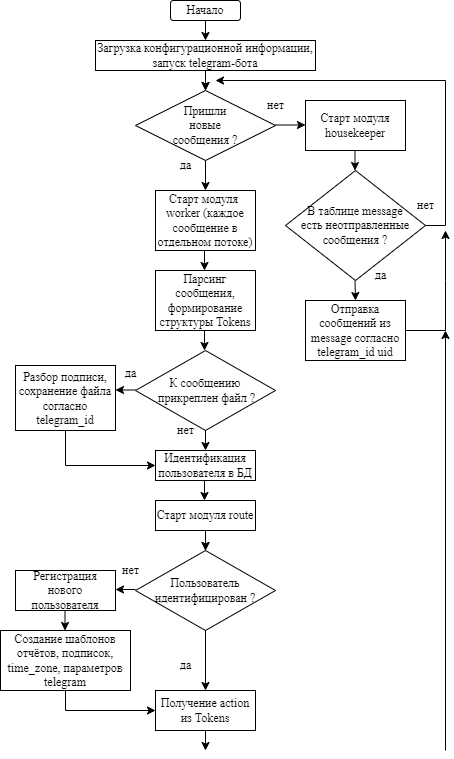

The diagram above was exported from draw.io. Its source (the exported page's mxGraphModel, read from the mxfile embedded in the PNG):
<mxGraphModel dx="1434" dy="758" grid="1" gridSize="10" guides="1" tooltips="1" connect="1" arrows="1" fold="1" page="1" pageScale="1" pageWidth="1100" pageHeight="850" background="none" math="0" shadow="0">
  <root>
    <mxCell id="0" />
    <mxCell id="1" parent="0" />
    <mxCell id="GydJiVa6w5yHV-AoEWcU-1" value="&lt;font style=&quot;font-size: 12px;&quot; face=&quot;Times New Roman&quot;&gt;Начало&lt;/font&gt;" style="rounded=1;whiteSpace=wrap;html=1;" parent="1" vertex="1">
      <mxGeometry x="515" y="80" width="70" height="20" as="geometry" />
    </mxCell>
    <mxCell id="GydJiVa6w5yHV-AoEWcU-9" value="" style="edgeStyle=orthogonalEdgeStyle;rounded=0;orthogonalLoop=1;jettySize=auto;html=1;" parent="1" source="GydJiVa6w5yHV-AoEWcU-2" target="GydJiVa6w5yHV-AoEWcU-3" edge="1">
      <mxGeometry relative="1" as="geometry" />
    </mxCell>
    <mxCell id="GydJiVa6w5yHV-AoEWcU-2" value="&lt;font style=&quot;font-size: 12px;&quot; face=&quot;Times New Roman&quot;&gt;Загрузка конфигурационной информации, запуск telegram-бота&lt;/font&gt;" style="rounded=0;whiteSpace=wrap;html=1;" parent="1" vertex="1">
      <mxGeometry x="440" y="120" width="220" height="30" as="geometry" />
    </mxCell>
    <mxCell id="GydJiVa6w5yHV-AoEWcU-3" value="&lt;font style=&quot;font-size: 12px;&quot; face=&quot;Times New Roman&quot;&gt;Пришли&lt;br&gt;новые &lt;br&gt;сообщения ?&lt;/font&gt;" style="rhombus;whiteSpace=wrap;html=1;" parent="1" vertex="1">
      <mxGeometry x="480" y="170" width="140" height="70" as="geometry" />
    </mxCell>
    <mxCell id="GydJiVa6w5yHV-AoEWcU-4" value="" style="endArrow=classic;html=1;rounded=0;" parent="1" edge="1">
      <mxGeometry width="50" height="50" relative="1" as="geometry">
        <mxPoint x="550" y="100" as="sourcePoint" />
        <mxPoint x="550" y="120" as="targetPoint" />
      </mxGeometry>
    </mxCell>
    <mxCell id="GydJiVa6w5yHV-AoEWcU-6" value="" style="endArrow=classic;html=1;rounded=0;" parent="1" edge="1">
      <mxGeometry width="50" height="50" relative="1" as="geometry">
        <mxPoint x="550" y="150" as="sourcePoint" />
        <mxPoint x="550" y="170" as="targetPoint" />
      </mxGeometry>
    </mxCell>
    <mxCell id="GydJiVa6w5yHV-AoEWcU-8" value="&lt;font style=&quot;font-size: 12px;&quot; face=&quot;Times New Roman&quot;&gt;Старт модуля housekeeper&lt;/font&gt;" style="rounded=0;whiteSpace=wrap;html=1;" parent="1" vertex="1">
      <mxGeometry x="650" y="180" width="100" height="50" as="geometry" />
    </mxCell>
    <mxCell id="GydJiVa6w5yHV-AoEWcU-10" value="" style="endArrow=classic;html=1;rounded=0;" parent="1" edge="1">
      <mxGeometry width="50" height="50" relative="1" as="geometry">
        <mxPoint x="699.5" y="230" as="sourcePoint" />
        <mxPoint x="699.5" y="250" as="targetPoint" />
      </mxGeometry>
    </mxCell>
    <mxCell id="GydJiVa6w5yHV-AoEWcU-11" value="" style="endArrow=classic;html=1;rounded=0;entryX=0.5;entryY=0;entryDx=0;entryDy=0;" parent="1" target="GydJiVa6w5yHV-AoEWcU-38" edge="1">
      <mxGeometry width="50" height="50" relative="1" as="geometry">
        <mxPoint x="550" y="240" as="sourcePoint" />
        <mxPoint x="550" y="260" as="targetPoint" />
      </mxGeometry>
    </mxCell>
    <mxCell id="GydJiVa6w5yHV-AoEWcU-12" value="" style="endArrow=classic;html=1;rounded=0;" parent="1" edge="1">
      <mxGeometry width="50" height="50" relative="1" as="geometry">
        <mxPoint x="699.5" y="360" as="sourcePoint" />
        <mxPoint x="700" y="380" as="targetPoint" />
      </mxGeometry>
    </mxCell>
    <mxCell id="GydJiVa6w5yHV-AoEWcU-14" value="" style="endArrow=classic;html=1;rounded=0;" parent="1" edge="1">
      <mxGeometry width="50" height="50" relative="1" as="geometry">
        <mxPoint x="480" y="669" as="sourcePoint" />
        <mxPoint x="460" y="669" as="targetPoint" />
      </mxGeometry>
    </mxCell>
    <mxCell id="GydJiVa6w5yHV-AoEWcU-15" value="" style="endArrow=classic;html=1;rounded=0;" parent="1" edge="1">
      <mxGeometry width="50" height="50" relative="1" as="geometry">
        <mxPoint x="480" y="469.5" as="sourcePoint" />
        <mxPoint x="460" y="469.5" as="targetPoint" />
      </mxGeometry>
    </mxCell>
    <mxCell id="GydJiVa6w5yHV-AoEWcU-16" value="" style="endArrow=classic;html=1;rounded=0;" parent="1" edge="1">
      <mxGeometry width="50" height="50" relative="1" as="geometry">
        <mxPoint x="620" y="204.5" as="sourcePoint" />
        <mxPoint x="650" y="204.5" as="targetPoint" />
      </mxGeometry>
    </mxCell>
    <mxCell id="GydJiVa6w5yHV-AoEWcU-19" value="&lt;font style=&quot;font-size: 12px;&quot; face=&quot;Times New Roman&quot;&gt;&lt;span style=&quot;&quot;&gt;В таблице message&lt;br&gt;&lt;/span&gt;есть неотправленные сообщения ?&lt;/font&gt;" style="rhombus;whiteSpace=wrap;html=1;" parent="1" vertex="1">
      <mxGeometry x="630" y="250" width="140" height="110" as="geometry" />
    </mxCell>
    <mxCell id="GydJiVa6w5yHV-AoEWcU-22" value="&lt;font face=&quot;Times New Roman&quot;&gt;нет&lt;/font&gt;" style="text;html=1;align=center;verticalAlign=middle;resizable=0;points=[];autosize=1;strokeColor=none;fillColor=none;" parent="1" vertex="1">
      <mxGeometry x="750" y="270" width="40" height="30" as="geometry" />
    </mxCell>
    <mxCell id="GydJiVa6w5yHV-AoEWcU-23" value="&lt;font face=&quot;Times New Roman&quot;&gt;нет&lt;/font&gt;" style="text;html=1;align=center;verticalAlign=middle;resizable=0;points=[];autosize=1;strokeColor=none;fillColor=none;" parent="1" vertex="1">
      <mxGeometry x="600" y="170" width="40" height="30" as="geometry" />
    </mxCell>
    <mxCell id="GydJiVa6w5yHV-AoEWcU-25" value="&lt;font face=&quot;Times New Roman&quot;&gt;да&lt;/font&gt;" style="text;html=1;align=center;verticalAlign=middle;resizable=0;points=[];autosize=1;strokeColor=none;fillColor=none;" parent="1" vertex="1">
      <mxGeometry x="710" y="340" width="30" height="30" as="geometry" />
    </mxCell>
    <mxCell id="GydJiVa6w5yHV-AoEWcU-26" value="&lt;font face=&quot;Times New Roman&quot;&gt;да&lt;/font&gt;" style="text;html=1;align=center;verticalAlign=middle;resizable=0;points=[];autosize=1;strokeColor=none;fillColor=none;" parent="1" vertex="1">
      <mxGeometry x="460" y="437.5" width="30" height="30" as="geometry" />
    </mxCell>
    <mxCell id="GydJiVa6w5yHV-AoEWcU-27" value="&lt;font face=&quot;Times New Roman&quot;&gt;да&lt;/font&gt;" style="text;html=1;align=center;verticalAlign=middle;resizable=0;points=[];autosize=1;strokeColor=none;fillColor=none;" parent="1" vertex="1">
      <mxGeometry x="515" y="230" width="30" height="30" as="geometry" />
    </mxCell>
    <mxCell id="GydJiVa6w5yHV-AoEWcU-29" value="" style="edgeStyle=elbowEdgeStyle;elbow=horizontal;endArrow=classic;html=1;curved=0;rounded=0;endSize=6;startSize=6;exitX=1;exitY=0.5;exitDx=0;exitDy=0;" parent="1" source="GydJiVa6w5yHV-AoEWcU-19" edge="1">
      <mxGeometry width="50" height="50" relative="1" as="geometry">
        <mxPoint x="770" y="220" as="sourcePoint" />
        <mxPoint x="560" y="160" as="targetPoint" />
        <Array as="points">
          <mxPoint x="790" y="240" />
        </Array>
      </mxGeometry>
    </mxCell>
    <mxCell id="GydJiVa6w5yHV-AoEWcU-30" value="" style="endArrow=classic;html=1;rounded=0;" parent="1" edge="1">
      <mxGeometry width="50" height="50" relative="1" as="geometry">
        <mxPoint x="549" y="330" as="sourcePoint" />
        <mxPoint x="549" y="350" as="targetPoint" />
      </mxGeometry>
    </mxCell>
    <mxCell id="GydJiVa6w5yHV-AoEWcU-31" value="" style="endArrow=classic;html=1;rounded=0;" parent="1" edge="1">
      <mxGeometry width="50" height="50" relative="1" as="geometry">
        <mxPoint x="549" y="410" as="sourcePoint" />
        <mxPoint x="549" y="430" as="targetPoint" />
      </mxGeometry>
    </mxCell>
    <mxCell id="GydJiVa6w5yHV-AoEWcU-33" value="&lt;font face=&quot;Times New Roman&quot;&gt;Отправка сообщений из message согласно telegram_id uid&lt;/font&gt;" style="rounded=0;whiteSpace=wrap;html=1;" parent="1" vertex="1">
      <mxGeometry x="650" y="380" width="100" height="60" as="geometry" />
    </mxCell>
    <mxCell id="GydJiVa6w5yHV-AoEWcU-34" value="" style="edgeStyle=segmentEdgeStyle;endArrow=classic;html=1;curved=0;rounded=0;endSize=6;startSize=6;" parent="1" edge="1">
      <mxGeometry width="50" height="50" relative="1" as="geometry">
        <mxPoint x="750" y="410" as="sourcePoint" />
        <mxPoint x="790" y="310" as="targetPoint" />
        <Array as="points">
          <mxPoint x="790" y="410" />
          <mxPoint x="790" y="360" />
        </Array>
      </mxGeometry>
    </mxCell>
    <mxCell id="GydJiVa6w5yHV-AoEWcU-38" value="&lt;font style=&quot;font-size: 12px;&quot; face=&quot;Times New Roman&quot;&gt;Старт модуля&amp;nbsp; worker (каждое сообщение в отдельном потоке)&lt;/font&gt;" style="rounded=0;whiteSpace=wrap;html=1;" parent="1" vertex="1">
      <mxGeometry x="500" y="270" width="100" height="60" as="geometry" />
    </mxCell>
    <mxCell id="GydJiVa6w5yHV-AoEWcU-39" value="&lt;font style=&quot;font-size: 12px;&quot; face=&quot;Times New Roman&quot;&gt;Парсинг сообщения, формирование структуры Tokens&lt;/font&gt;" style="rounded=0;whiteSpace=wrap;html=1;" parent="1" vertex="1">
      <mxGeometry x="500" y="350" width="100" height="60" as="geometry" />
    </mxCell>
    <mxCell id="GydJiVa6w5yHV-AoEWcU-40" value="&lt;font face=&quot;Times New Roman&quot;&gt;К сообщению&lt;br&gt;&amp;nbsp;прикреплен файл ?&lt;/font&gt;" style="rhombus;whiteSpace=wrap;html=1;" parent="1" vertex="1">
      <mxGeometry x="480" y="430" width="140" height="80" as="geometry" />
    </mxCell>
    <mxCell id="GydJiVa6w5yHV-AoEWcU-45" value="" style="endArrow=classic;html=1;rounded=0;" parent="1" edge="1">
      <mxGeometry width="50" height="50" relative="1" as="geometry">
        <mxPoint x="550" y="510" as="sourcePoint" />
        <mxPoint x="550" y="530" as="targetPoint" />
      </mxGeometry>
    </mxCell>
    <mxCell id="GydJiVa6w5yHV-AoEWcU-46" value="&lt;font style=&quot;font-size: 12px;&quot; face=&quot;Times New Roman&quot;&gt;Разбор подписи, сохранение файла согласно telegram_id&lt;/font&gt;" style="rounded=0;whiteSpace=wrap;html=1;" parent="1" vertex="1">
      <mxGeometry x="360" y="445" width="100" height="65" as="geometry" />
    </mxCell>
    <mxCell id="GydJiVa6w5yHV-AoEWcU-49" value="&lt;font face=&quot;Times New Roman&quot;&gt;да&lt;/font&gt;" style="text;html=1;align=center;verticalAlign=middle;resizable=0;points=[];autosize=1;strokeColor=none;fillColor=none;" parent="1" vertex="1">
      <mxGeometry x="515" y="730" width="30" height="30" as="geometry" />
    </mxCell>
    <mxCell id="GydJiVa6w5yHV-AoEWcU-50" value="&lt;font face=&quot;Times New Roman&quot;&gt;нет&lt;/font&gt;" style="text;html=1;align=center;verticalAlign=middle;resizable=0;points=[];autosize=1;strokeColor=none;fillColor=none;" parent="1" vertex="1">
      <mxGeometry x="510" y="495" width="40" height="30" as="geometry" />
    </mxCell>
    <mxCell id="GydJiVa6w5yHV-AoEWcU-52" value="&lt;font style=&quot;font-size: 12px;&quot; face=&quot;Times New Roman&quot;&gt;Идентификация пользователя в БД&lt;/font&gt;" style="rounded=0;whiteSpace=wrap;html=1;" parent="1" vertex="1">
      <mxGeometry x="500" y="530" width="100" height="30" as="geometry" />
    </mxCell>
    <mxCell id="GydJiVa6w5yHV-AoEWcU-53" value="" style="edgeStyle=segmentEdgeStyle;endArrow=classic;html=1;curved=0;rounded=0;endSize=6;startSize=6;exitX=0.25;exitY=1;exitDx=0;exitDy=0;entryX=0;entryY=0.5;entryDx=0;entryDy=0;" parent="1" source="GydJiVa6w5yHV-AoEWcU-46" target="GydJiVa6w5yHV-AoEWcU-52" edge="1">
      <mxGeometry width="50" height="50" relative="1" as="geometry">
        <mxPoint x="390" y="590" as="sourcePoint" />
        <mxPoint x="440" y="540" as="targetPoint" />
        <Array as="points">
          <mxPoint x="410" y="510" />
          <mxPoint x="410" y="545" />
        </Array>
      </mxGeometry>
    </mxCell>
    <mxCell id="GydJiVa6w5yHV-AoEWcU-54" value="" style="edgeStyle=segmentEdgeStyle;endArrow=classic;html=1;curved=0;rounded=0;endSize=6;startSize=6;entryX=0;entryY=0.5;entryDx=0;entryDy=0;exitX=0.5;exitY=1;exitDx=0;exitDy=0;" parent="1" source="GydJiVa6w5yHV-AoEWcU-66" target="GydJiVa6w5yHV-AoEWcU-64" edge="1">
      <mxGeometry width="50" height="50" relative="1" as="geometry">
        <mxPoint x="405" y="830" as="sourcePoint" />
        <mxPoint x="455" y="780" as="targetPoint" />
        <Array as="points">
          <mxPoint x="410" y="790" />
        </Array>
      </mxGeometry>
    </mxCell>
    <mxCell id="GydJiVa6w5yHV-AoEWcU-67" value="" style="edgeStyle=orthogonalEdgeStyle;rounded=0;orthogonalLoop=1;jettySize=auto;html=1;" parent="1" source="GydJiVa6w5yHV-AoEWcU-55" target="GydJiVa6w5yHV-AoEWcU-58" edge="1">
      <mxGeometry relative="1" as="geometry" />
    </mxCell>
    <mxCell id="GydJiVa6w5yHV-AoEWcU-55" value="&lt;font style=&quot;font-size: 12px;&quot; face=&quot;Times New Roman&quot;&gt;Старт модуля route&lt;/font&gt;" style="rounded=0;whiteSpace=wrap;html=1;" parent="1" vertex="1">
      <mxGeometry x="500" y="580" width="100" height="30" as="geometry" />
    </mxCell>
    <mxCell id="GydJiVa6w5yHV-AoEWcU-57" value="" style="endArrow=classic;html=1;rounded=0;" parent="1" edge="1">
      <mxGeometry width="50" height="50" relative="1" as="geometry">
        <mxPoint x="549" y="560" as="sourcePoint" />
        <mxPoint x="549" y="580" as="targetPoint" />
      </mxGeometry>
    </mxCell>
    <mxCell id="GydJiVa6w5yHV-AoEWcU-58" value="&lt;font face=&quot;Times New Roman&quot;&gt;Пользователь идентифицирован ?&lt;/font&gt;" style="rhombus;whiteSpace=wrap;html=1;" parent="1" vertex="1">
      <mxGeometry x="480" y="630" width="140" height="80" as="geometry" />
    </mxCell>
    <mxCell id="GydJiVa6w5yHV-AoEWcU-59" value="&lt;font face=&quot;Times New Roman&quot;&gt;нет&lt;/font&gt;" style="text;html=1;align=center;verticalAlign=middle;resizable=0;points=[];autosize=1;strokeColor=none;fillColor=none;" parent="1" vertex="1">
      <mxGeometry x="455" y="635" width="40" height="30" as="geometry" />
    </mxCell>
    <mxCell id="GydJiVa6w5yHV-AoEWcU-60" value="&lt;font style=&quot;font-size: 12px;&quot; face=&quot;Times New Roman&quot;&gt;Регистрация нового пользователя&lt;/font&gt;" style="rounded=0;whiteSpace=wrap;html=1;" parent="1" vertex="1">
      <mxGeometry x="360" y="650" width="100" height="40" as="geometry" />
    </mxCell>
    <mxCell id="GydJiVa6w5yHV-AoEWcU-61" value="" style="endArrow=classic;html=1;rounded=0;" parent="1" edge="1">
      <mxGeometry width="50" height="50" relative="1" as="geometry">
        <mxPoint x="550" y="610" as="sourcePoint" />
        <mxPoint x="550" y="630" as="targetPoint" />
      </mxGeometry>
    </mxCell>
    <mxCell id="GydJiVa6w5yHV-AoEWcU-63" value="" style="endArrow=classic;html=1;rounded=0;exitX=0.5;exitY=1;exitDx=0;exitDy=0;entryX=0.5;entryY=0;entryDx=0;entryDy=0;" parent="1" source="GydJiVa6w5yHV-AoEWcU-58" target="GydJiVa6w5yHV-AoEWcU-64" edge="1">
      <mxGeometry width="50" height="50" relative="1" as="geometry">
        <mxPoint x="550" y="730" as="sourcePoint" />
        <mxPoint x="550" y="760" as="targetPoint" />
      </mxGeometry>
    </mxCell>
    <mxCell id="GydJiVa6w5yHV-AoEWcU-64" value="&lt;font style=&quot;font-size: 12px;&quot; face=&quot;Times New Roman&quot;&gt;Получение action из Tokens&lt;/font&gt;" style="rounded=0;whiteSpace=wrap;html=1;" parent="1" vertex="1">
      <mxGeometry x="500" y="770" width="100" height="40" as="geometry" />
    </mxCell>
    <mxCell id="GydJiVa6w5yHV-AoEWcU-66" value="&lt;font face=&quot;Times New Roman&quot;&gt;Создание шаблонов отчётов, подписок, time_zone, параметров telegram&lt;/font&gt;" style="rounded=0;whiteSpace=wrap;html=1;" parent="1" vertex="1">
      <mxGeometry x="345" y="710" width="130" height="60" as="geometry" />
    </mxCell>
    <mxCell id="GydJiVa6w5yHV-AoEWcU-68" value="" style="endArrow=classic;html=1;rounded=0;" parent="1" edge="1">
      <mxGeometry width="50" height="50" relative="1" as="geometry">
        <mxPoint x="409.5" y="690" as="sourcePoint" />
        <mxPoint x="409.5" y="710" as="targetPoint" />
      </mxGeometry>
    </mxCell>
    <mxCell id="DsWHekYgy49XnMRuWNNR-2" value="" style="endArrow=classic;html=1;rounded=0;" parent="1" edge="1">
      <mxGeometry width="50" height="50" relative="1" as="geometry">
        <mxPoint x="550" y="810" as="sourcePoint" />
        <mxPoint x="550" y="830" as="targetPoint" />
      </mxGeometry>
    </mxCell>
    <mxCell id="XkMCz8WHFmBDRb8C-v3J-1" value="" style="endArrow=classic;html=1;rounded=0;" edge="1" parent="1">
      <mxGeometry width="50" height="50" relative="1" as="geometry">
        <mxPoint x="790" y="830" as="sourcePoint" />
        <mxPoint x="790" y="410" as="targetPoint" />
      </mxGeometry>
    </mxCell>
  </root>
</mxGraphModel>